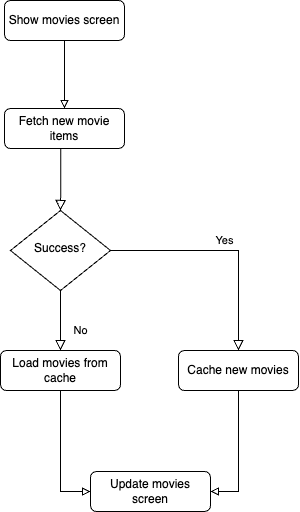

The diagram above was exported from draw.io. Its source (the exported page's mxGraphModel, read from the mxfile embedded in the PNG):
<mxGraphModel dx="920" dy="672" grid="0" gridSize="10" guides="1" tooltips="1" connect="1" arrows="1" fold="1" page="0" pageScale="1" pageWidth="827" pageHeight="1169" math="0" shadow="0">
  <root>
    <mxCell id="WIyWlLk6GJQsqaUBKTNV-0" />
    <mxCell id="WIyWlLk6GJQsqaUBKTNV-1" parent="WIyWlLk6GJQsqaUBKTNV-0" />
    <mxCell id="YUZxLoxs2InYpLERuRPC-7" style="edgeStyle=orthogonalEdgeStyle;rounded=0;orthogonalLoop=1;jettySize=auto;html=1;exitX=0.5;exitY=1;exitDx=0;exitDy=0;entryX=0.5;entryY=0;entryDx=0;entryDy=0;endArrow=block;endFill=0;" edge="1" parent="WIyWlLk6GJQsqaUBKTNV-1" source="WIyWlLk6GJQsqaUBKTNV-3" target="WIyWlLk6GJQsqaUBKTNV-7">
      <mxGeometry relative="1" as="geometry" />
    </mxCell>
    <mxCell id="WIyWlLk6GJQsqaUBKTNV-3" value="Show movies screen" style="rounded=1;whiteSpace=wrap;html=1;fontSize=12;glass=0;strokeWidth=1;shadow=0;" parent="WIyWlLk6GJQsqaUBKTNV-1" vertex="1">
      <mxGeometry x="164" y="80" width="120" height="40" as="geometry" />
    </mxCell>
    <mxCell id="WIyWlLk6GJQsqaUBKTNV-4" value="" style="rounded=0;html=1;jettySize=auto;orthogonalLoop=1;fontSize=11;endArrow=block;endFill=0;endSize=8;strokeWidth=1;shadow=0;labelBackgroundColor=none;edgeStyle=orthogonalEdgeStyle;exitX=0.469;exitY=0.969;exitDx=0;exitDy=0;exitPerimeter=0;" parent="WIyWlLk6GJQsqaUBKTNV-1" source="WIyWlLk6GJQsqaUBKTNV-7" target="WIyWlLk6GJQsqaUBKTNV-10" edge="1">
      <mxGeometry y="20" relative="1" as="geometry">
        <mxPoint as="offset" />
        <mxPoint x="220" y="250" as="sourcePoint" />
      </mxGeometry>
    </mxCell>
    <mxCell id="WIyWlLk6GJQsqaUBKTNV-7" value="Fetch new movie items" style="rounded=1;whiteSpace=wrap;html=1;fontSize=12;glass=0;strokeWidth=1;shadow=0;" parent="WIyWlLk6GJQsqaUBKTNV-1" vertex="1">
      <mxGeometry x="164" y="188" width="120" height="40" as="geometry" />
    </mxCell>
    <mxCell id="WIyWlLk6GJQsqaUBKTNV-8" value="No" style="rounded=0;html=1;jettySize=auto;orthogonalLoop=1;fontSize=11;endArrow=block;endFill=0;endSize=8;strokeWidth=1;shadow=0;labelBackgroundColor=none;edgeStyle=orthogonalEdgeStyle;" parent="WIyWlLk6GJQsqaUBKTNV-1" source="WIyWlLk6GJQsqaUBKTNV-10" target="WIyWlLk6GJQsqaUBKTNV-11" edge="1">
      <mxGeometry x="0.3333" y="20" relative="1" as="geometry">
        <mxPoint as="offset" />
      </mxGeometry>
    </mxCell>
    <mxCell id="WIyWlLk6GJQsqaUBKTNV-9" value="Yes" style="edgeStyle=orthogonalEdgeStyle;rounded=0;html=1;jettySize=auto;orthogonalLoop=1;fontSize=11;endArrow=block;endFill=0;endSize=8;strokeWidth=1;shadow=0;labelBackgroundColor=none;" parent="WIyWlLk6GJQsqaUBKTNV-1" source="WIyWlLk6GJQsqaUBKTNV-10" target="WIyWlLk6GJQsqaUBKTNV-12" edge="1">
      <mxGeometry y="10" relative="1" as="geometry">
        <mxPoint as="offset" />
      </mxGeometry>
    </mxCell>
    <mxCell id="WIyWlLk6GJQsqaUBKTNV-10" value="Success?" style="rhombus;whiteSpace=wrap;html=1;shadow=0;fontFamily=Helvetica;fontSize=12;align=center;strokeWidth=1;spacing=6;spacingTop=-4;" parent="WIyWlLk6GJQsqaUBKTNV-1" vertex="1">
      <mxGeometry x="170" y="290" width="100" height="80" as="geometry" />
    </mxCell>
    <mxCell id="YUZxLoxs2InYpLERuRPC-6" style="edgeStyle=orthogonalEdgeStyle;rounded=0;orthogonalLoop=1;jettySize=auto;html=1;entryX=0;entryY=0.5;entryDx=0;entryDy=0;endArrow=block;endFill=0;" edge="1" parent="WIyWlLk6GJQsqaUBKTNV-1" source="WIyWlLk6GJQsqaUBKTNV-11" target="YUZxLoxs2InYpLERuRPC-4">
      <mxGeometry relative="1" as="geometry" />
    </mxCell>
    <mxCell id="WIyWlLk6GJQsqaUBKTNV-11" value="Load movies from cache" style="rounded=1;whiteSpace=wrap;html=1;fontSize=12;glass=0;strokeWidth=1;shadow=0;" parent="WIyWlLk6GJQsqaUBKTNV-1" vertex="1">
      <mxGeometry x="160" y="430" width="120" height="40" as="geometry" />
    </mxCell>
    <mxCell id="YUZxLoxs2InYpLERuRPC-5" value="" style="edgeStyle=orthogonalEdgeStyle;rounded=0;orthogonalLoop=1;jettySize=auto;html=1;endArrow=block;endFill=0;" edge="1" parent="WIyWlLk6GJQsqaUBKTNV-1" source="WIyWlLk6GJQsqaUBKTNV-12" target="YUZxLoxs2InYpLERuRPC-4">
      <mxGeometry relative="1" as="geometry">
        <Array as="points">
          <mxPoint x="398" y="571" />
        </Array>
      </mxGeometry>
    </mxCell>
    <mxCell id="WIyWlLk6GJQsqaUBKTNV-12" value="Cache new movies" style="rounded=1;whiteSpace=wrap;html=1;fontSize=12;glass=0;strokeWidth=1;shadow=0;" parent="WIyWlLk6GJQsqaUBKTNV-1" vertex="1">
      <mxGeometry x="338" y="430" width="120" height="40" as="geometry" />
    </mxCell>
    <mxCell id="YUZxLoxs2InYpLERuRPC-4" value="Update movies screen" style="rounded=1;whiteSpace=wrap;html=1;fontSize=12;glass=0;strokeWidth=1;shadow=0;" vertex="1" parent="WIyWlLk6GJQsqaUBKTNV-1">
      <mxGeometry x="250" y="551" width="120" height="40" as="geometry" />
    </mxCell>
  </root>
</mxGraphModel>